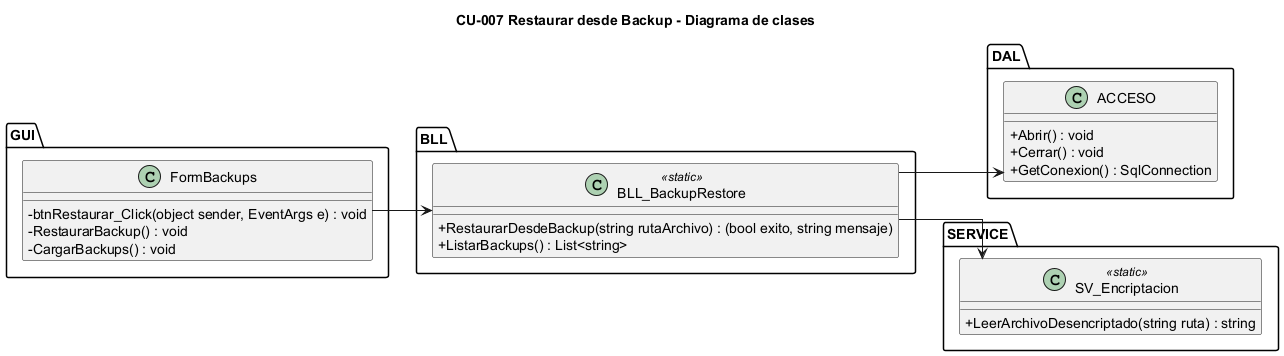

The diagram above was rendered by PlantUML. Its source (embedded in the PNG):
@startuml CU07_clases
title CU-007 Restaurar desde Backup - Diagrama de clases
skinparam classAttributeIconSize 0
skinparam linetype ortho
left to right direction

package "GUI" {
  class FormBackups {
    -btnRestaurar_Click(object sender, EventArgs e) : void
    -RestaurarBackup() : void
    -CargarBackups() : void
  }
}

package "BLL" {
  class BLL_BackupRestore <<static>> {
    +RestaurarDesdeBackup(string rutaArchivo) : (bool exito, string mensaje)
    +ListarBackups() : List<string>
  }
}

package "DAL" {
  class ACCESO {
    +Abrir() : void
    +Cerrar() : void
    +GetConexion() : SqlConnection
  }
}

package "SERVICE" {
  class SV_Encriptacion <<static>> {
    +LeerArchivoDesencriptado(string ruta) : string
  }
}

FormBackups --> BLL_BackupRestore
BLL_BackupRestore --> ACCESO
BLL_BackupRestore --> SV_Encriptacion
@enduml